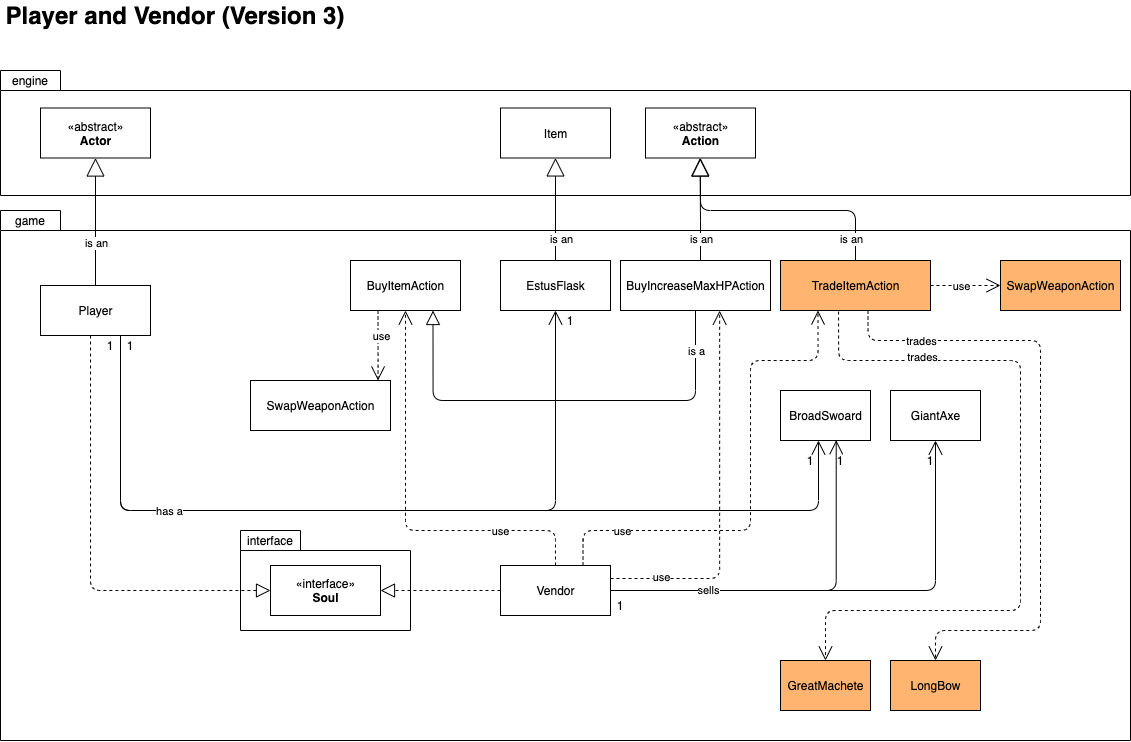

The diagram above was exported from draw.io. Its source (the exported page's mxGraphModel, read from the mxfile embedded in the PNG):
<mxGraphModel dx="1694" dy="756" grid="1" gridSize="10" guides="1" tooltips="1" connect="1" arrows="1" fold="1" page="1" pageScale="1" pageWidth="850" pageHeight="1100" math="0" shadow="0">
  <root>
    <mxCell id="SIQ3-ih77ES0pcKTjTvV-0" />
    <mxCell id="SIQ3-ih77ES0pcKTjTvV-1" parent="SIQ3-ih77ES0pcKTjTvV-0" />
    <mxCell id="JF276Z1DLDsXy7IbTMuw-16" value="&lt;font style=&quot;font-size: 24px&quot;&gt;&lt;b&gt;Player and Vendor (Version 3)&lt;/b&gt;&lt;/font&gt;" style="text;html=1;strokeColor=none;fillColor=none;align=center;verticalAlign=middle;whiteSpace=wrap;rounded=0;" parent="SIQ3-ih77ES0pcKTjTvV-1" vertex="1">
      <mxGeometry x="60" y="40" width="350" height="30" as="geometry" />
    </mxCell>
    <mxCell id="sjjM24SewMar6RI3arGS-4" value="" style="shape=folder;fontStyle=1;spacingTop=10;tabWidth=60;tabHeight=20;tabPosition=left;html=1;fillColor=#FFFFFF;" parent="SIQ3-ih77ES0pcKTjTvV-1" vertex="1">
      <mxGeometry x="60" y="250" width="1130" height="530" as="geometry" />
    </mxCell>
    <mxCell id="sjjM24SewMar6RI3arGS-5" value="" style="shape=folder;fontStyle=1;spacingTop=10;tabWidth=60;tabHeight=20;tabPosition=left;html=1;fillColor=#FFFFFF;" parent="SIQ3-ih77ES0pcKTjTvV-1" vertex="1">
      <mxGeometry x="60" y="110" width="1130" height="125" as="geometry" />
    </mxCell>
    <mxCell id="sjjM24SewMar6RI3arGS-6" value="Player" style="html=1;" parent="SIQ3-ih77ES0pcKTjTvV-1" vertex="1">
      <mxGeometry x="100" y="325" width="110" height="50" as="geometry" />
    </mxCell>
    <mxCell id="sjjM24SewMar6RI3arGS-7" value="Item" style="html=1;" parent="SIQ3-ih77ES0pcKTjTvV-1" vertex="1">
      <mxGeometry x="560" y="147.5" width="110" height="50" as="geometry" />
    </mxCell>
    <mxCell id="sjjM24SewMar6RI3arGS-8" value="EstusFlask" style="html=1;fillColor=#FFFFFF;" parent="SIQ3-ih77ES0pcKTjTvV-1" vertex="1">
      <mxGeometry x="560" y="300" width="110" height="50" as="geometry" />
    </mxCell>
    <mxCell id="sjjM24SewMar6RI3arGS-9" value="BroadSwoard" style="html=1;fillColor=#FFFFFF;" parent="SIQ3-ih77ES0pcKTjTvV-1" vertex="1">
      <mxGeometry x="840" y="430" width="90" height="50" as="geometry" />
    </mxCell>
    <mxCell id="sjjM24SewMar6RI3arGS-10" value="GiantAxe" style="html=1;" parent="SIQ3-ih77ES0pcKTjTvV-1" vertex="1">
      <mxGeometry x="950" y="430" width="90" height="50" as="geometry" />
    </mxCell>
    <mxCell id="sjjM24SewMar6RI3arGS-12" value="BuyIncreaseMaxHPAction" style="html=1;fillColor=#FFFFFF;" parent="SIQ3-ih77ES0pcKTjTvV-1" vertex="1">
      <mxGeometry x="680" y="300" width="150" height="50" as="geometry" />
    </mxCell>
    <mxCell id="sjjM24SewMar6RI3arGS-13" value="" style="endArrow=block;endSize=16;endFill=0;html=1;edgeStyle=orthogonalEdgeStyle;exitX=0.5;exitY=0;exitDx=0;exitDy=0;entryX=0.5;entryY=1;entryDx=0;entryDy=0;" parent="SIQ3-ih77ES0pcKTjTvV-1" source="sjjM24SewMar6RI3arGS-8" target="sjjM24SewMar6RI3arGS-7" edge="1">
      <mxGeometry width="160" relative="1" as="geometry">
        <mxPoint x="560" y="375" as="sourcePoint" />
        <mxPoint x="660" y="335" as="targetPoint" />
        <Array as="points">
          <mxPoint x="615" y="198" />
        </Array>
      </mxGeometry>
    </mxCell>
    <mxCell id="sjjM24SewMar6RI3arGS-15" value="Vendor" style="html=1;fillColor=#FFFFFF;" parent="SIQ3-ih77ES0pcKTjTvV-1" vertex="1">
      <mxGeometry x="560" y="605" width="110" height="50" as="geometry" />
    </mxCell>
    <mxCell id="sjjM24SewMar6RI3arGS-16" value="" style="endArrow=open;endFill=1;endSize=12;html=1;edgeStyle=orthogonalEdgeStyle;entryX=0.5;entryY=1;entryDx=0;entryDy=0;" parent="SIQ3-ih77ES0pcKTjTvV-1" target="sjjM24SewMar6RI3arGS-8" edge="1">
      <mxGeometry width="160" relative="1" as="geometry">
        <mxPoint x="180" y="375" as="sourcePoint" />
        <mxPoint x="615" y="470" as="targetPoint" />
        <Array as="points">
          <mxPoint x="180" y="550" />
          <mxPoint x="615" y="550" />
        </Array>
      </mxGeometry>
    </mxCell>
    <mxCell id="sjjM24SewMar6RI3arGS-18" value="" style="endArrow=block;endSize=16;endFill=0;html=1;edgeStyle=orthogonalEdgeStyle;entryX=0.5;entryY=1;entryDx=0;entryDy=0;exitX=0.5;exitY=0;exitDx=0;exitDy=0;" parent="SIQ3-ih77ES0pcKTjTvV-1" source="sjjM24SewMar6RI3arGS-6" target="sjjM24SewMar6RI3arGS-21" edge="1">
      <mxGeometry width="160" relative="1" as="geometry">
        <mxPoint x="110" y="340" as="sourcePoint" />
        <mxPoint x="140" y="200" as="targetPoint" />
        <Array as="points" />
      </mxGeometry>
    </mxCell>
    <mxCell id="r0VM6NRZkMZzDWJy0W6v-0" value="is an" style="edgeLabel;html=1;align=center;verticalAlign=middle;resizable=0;points=[];" parent="sjjM24SewMar6RI3arGS-18" vertex="1" connectable="0">
      <mxGeometry x="-0.3217" relative="1" as="geometry">
        <mxPoint as="offset" />
      </mxGeometry>
    </mxCell>
    <mxCell id="sjjM24SewMar6RI3arGS-21" value="«abstract»&lt;br&gt;&lt;b&gt;Actor&lt;/b&gt;" style="html=1;" parent="SIQ3-ih77ES0pcKTjTvV-1" vertex="1">
      <mxGeometry x="100" y="147.5" width="110" height="50" as="geometry" />
    </mxCell>
    <mxCell id="sjjM24SewMar6RI3arGS-24" value="" style="endArrow=open;endFill=1;endSize=12;html=1;edgeStyle=orthogonalEdgeStyle;exitX=1;exitY=0.5;exitDx=0;exitDy=0;entryX=0.5;entryY=1;entryDx=0;entryDy=0;" parent="SIQ3-ih77ES0pcKTjTvV-1" source="sjjM24SewMar6RI3arGS-15" target="sjjM24SewMar6RI3arGS-10" edge="1">
      <mxGeometry width="160" relative="1" as="geometry">
        <mxPoint x="1135" y="475" as="sourcePoint" />
        <mxPoint x="980" y="595" as="targetPoint" />
        <Array as="points">
          <mxPoint x="995" y="630" />
        </Array>
      </mxGeometry>
    </mxCell>
    <mxCell id="sjjM24SewMar6RI3arGS-25" value="" style="endArrow=open;endFill=1;endSize=12;html=1;edgeStyle=orthogonalEdgeStyle;exitX=1;exitY=0.5;exitDx=0;exitDy=0;entryX=0.619;entryY=0.993;entryDx=0;entryDy=0;entryPerimeter=0;" parent="SIQ3-ih77ES0pcKTjTvV-1" source="sjjM24SewMar6RI3arGS-15" edge="1" target="sjjM24SewMar6RI3arGS-9">
      <mxGeometry width="160" relative="1" as="geometry">
        <mxPoint x="790" y="635" as="sourcePoint" />
        <mxPoint x="885" y="450" as="targetPoint" />
        <Array as="points">
          <mxPoint x="896" y="630" />
        </Array>
      </mxGeometry>
    </mxCell>
    <mxCell id="sjjM24SewMar6RI3arGS-26" value="" style="endArrow=open;endFill=1;endSize=12;html=1;edgeStyle=orthogonalEdgeStyle;dashed=1;entryX=0.661;entryY=1.002;entryDx=0;entryDy=0;entryPerimeter=0;" parent="SIQ3-ih77ES0pcKTjTvV-1" target="sjjM24SewMar6RI3arGS-12" edge="1">
      <mxGeometry width="160" relative="1" as="geometry">
        <mxPoint x="670" y="618" as="sourcePoint" />
        <mxPoint x="780" y="375" as="targetPoint" />
        <Array as="points">
          <mxPoint x="779" y="618" />
        </Array>
      </mxGeometry>
    </mxCell>
    <mxCell id="gCBNYT3uJ6Bzjv49f9Ez-3" value="use" style="edgeLabel;html=1;align=center;verticalAlign=middle;resizable=0;points=[];" parent="sjjM24SewMar6RI3arGS-26" vertex="1" connectable="0">
      <mxGeometry x="-0.786" y="2" relative="1" as="geometry">
        <mxPoint x="10" as="offset" />
      </mxGeometry>
    </mxCell>
    <mxCell id="sjjM24SewMar6RI3arGS-27" value="engine" style="text;html=1;strokeColor=none;fillColor=none;align=center;verticalAlign=middle;whiteSpace=wrap;rounded=0;" parent="SIQ3-ih77ES0pcKTjTvV-1" vertex="1">
      <mxGeometry x="70" y="110" width="40" height="20" as="geometry" />
    </mxCell>
    <mxCell id="sjjM24SewMar6RI3arGS-30" value="BuyItemAction" style="html=1;fillColor=#FFFFFF;" parent="SIQ3-ih77ES0pcKTjTvV-1" vertex="1">
      <mxGeometry x="410" y="300" width="110" height="50" as="geometry" />
    </mxCell>
    <mxCell id="sjjM24SewMar6RI3arGS-32" value="game" style="text;html=1;strokeColor=none;fillColor=none;align=center;verticalAlign=middle;whiteSpace=wrap;rounded=0;" parent="SIQ3-ih77ES0pcKTjTvV-1" vertex="1">
      <mxGeometry x="70" y="250" width="40" height="20" as="geometry" />
    </mxCell>
    <mxCell id="sjjM24SewMar6RI3arGS-45" value="" style="shape=folder;fontStyle=1;spacingTop=10;tabWidth=60;tabHeight=20;tabPosition=left;html=1;" parent="SIQ3-ih77ES0pcKTjTvV-1" vertex="1">
      <mxGeometry x="300" y="570" width="170" height="100" as="geometry" />
    </mxCell>
    <mxCell id="sjjM24SewMar6RI3arGS-46" value="«interface»&lt;br&gt;&lt;b&gt;Soul&lt;/b&gt;" style="html=1;" parent="SIQ3-ih77ES0pcKTjTvV-1" vertex="1">
      <mxGeometry x="330" y="605" width="110" height="50" as="geometry" />
    </mxCell>
    <mxCell id="sjjM24SewMar6RI3arGS-48" value="" style="endArrow=block;dashed=1;endFill=0;endSize=12;html=1;edgeStyle=orthogonalEdgeStyle;entryX=0;entryY=0.5;entryDx=0;entryDy=0;" parent="SIQ3-ih77ES0pcKTjTvV-1" edge="1">
      <mxGeometry width="160" relative="1" as="geometry">
        <mxPoint x="150" y="375" as="sourcePoint" />
        <mxPoint x="330" y="630" as="targetPoint" />
        <Array as="points">
          <mxPoint x="150" y="630" />
        </Array>
      </mxGeometry>
    </mxCell>
    <mxCell id="sjjM24SewMar6RI3arGS-49" value="" style="endArrow=block;dashed=1;endFill=0;endSize=12;html=1;edgeStyle=orthogonalEdgeStyle;exitX=0;exitY=0.75;exitDx=0;exitDy=0;entryX=1;entryY=0.75;entryDx=0;entryDy=0;" parent="SIQ3-ih77ES0pcKTjTvV-1" edge="1">
      <mxGeometry width="160" relative="1" as="geometry">
        <mxPoint x="560" y="630" as="sourcePoint" />
        <mxPoint x="440" y="630" as="targetPoint" />
        <Array as="points">
          <mxPoint x="510" y="630.5" />
          <mxPoint x="470" y="630.5" />
        </Array>
      </mxGeometry>
    </mxCell>
    <mxCell id="sjjM24SewMar6RI3arGS-54" value="interface" style="text;html=1;strokeColor=none;fillColor=none;align=center;verticalAlign=middle;whiteSpace=wrap;rounded=0;" parent="SIQ3-ih77ES0pcKTjTvV-1" vertex="1">
      <mxGeometry x="310" y="570" width="40" height="20" as="geometry" />
    </mxCell>
    <mxCell id="ogTcWd0UUBQWpBoaVedl-2" value="" style="endArrow=open;endFill=1;endSize=12;html=1;edgeStyle=orthogonalEdgeStyle;entryX=0.5;entryY=1;entryDx=0;entryDy=0;startArrow=none;exitX=0.5;exitY=0;exitDx=0;exitDy=0;dashed=1;" parent="SIQ3-ih77ES0pcKTjTvV-1" source="sjjM24SewMar6RI3arGS-15" target="sjjM24SewMar6RI3arGS-30" edge="1">
      <mxGeometry width="160" relative="1" as="geometry">
        <mxPoint x="320" y="435" as="sourcePoint" />
        <mxPoint x="190" y="385" as="targetPoint" />
        <Array as="points">
          <mxPoint x="615" y="570" />
          <mxPoint x="465" y="570" />
        </Array>
      </mxGeometry>
    </mxCell>
    <mxCell id="l4tbLcogICNizWmv4Cb_-10" value="use" style="edgeLabel;html=1;align=center;verticalAlign=middle;resizable=0;points=[];" parent="ogTcWd0UUBQWpBoaVedl-2" vertex="1" connectable="0">
      <mxGeometry x="-0.6485" y="-1" relative="1" as="geometry">
        <mxPoint x="-19" y="1" as="offset" />
      </mxGeometry>
    </mxCell>
    <mxCell id="vgoWxq3NfkmV38pCWqsV-3" value="1" style="text;html=1;strokeColor=none;fillColor=none;align=center;verticalAlign=middle;whiteSpace=wrap;rounded=0;" parent="SIQ3-ih77ES0pcKTjTvV-1" vertex="1">
      <mxGeometry x="980" y="490" width="20" height="20" as="geometry" />
    </mxCell>
    <mxCell id="vgoWxq3NfkmV38pCWqsV-6" value="1" style="text;html=1;strokeColor=none;fillColor=none;align=center;verticalAlign=middle;whiteSpace=wrap;rounded=0;" parent="SIQ3-ih77ES0pcKTjTvV-1" vertex="1">
      <mxGeometry x="160" y="375" width="20" height="20" as="geometry" />
    </mxCell>
    <mxCell id="vgoWxq3NfkmV38pCWqsV-7" value="1" style="text;html=1;strokeColor=none;fillColor=none;align=center;verticalAlign=middle;whiteSpace=wrap;rounded=0;" parent="SIQ3-ih77ES0pcKTjTvV-1" vertex="1">
      <mxGeometry x="180" y="375" width="20" height="20" as="geometry" />
    </mxCell>
    <mxCell id="vgoWxq3NfkmV38pCWqsV-10" value="1" style="text;html=1;strokeColor=none;fillColor=none;align=center;verticalAlign=middle;whiteSpace=wrap;rounded=0;" parent="SIQ3-ih77ES0pcKTjTvV-1" vertex="1">
      <mxGeometry x="860" y="490" width="20" height="20" as="geometry" />
    </mxCell>
    <mxCell id="ayfi0h4Y812cAc58a4cF-2" value="«abstract»&lt;br&gt;&lt;b&gt;Action&lt;/b&gt;" style="html=1;" parent="SIQ3-ih77ES0pcKTjTvV-1" vertex="1">
      <mxGeometry x="705" y="147.5" width="110" height="50" as="geometry" />
    </mxCell>
    <mxCell id="ayfi0h4Y812cAc58a4cF-3" value="" style="endArrow=block;endSize=16;endFill=0;html=1;edgeStyle=orthogonalEdgeStyle;entryX=0.5;entryY=1;entryDx=0;entryDy=0;" parent="SIQ3-ih77ES0pcKTjTvV-1" edge="1">
      <mxGeometry width="160" relative="1" as="geometry">
        <mxPoint x="760" y="300" as="sourcePoint" />
        <mxPoint x="759.5" y="197.5" as="targetPoint" />
        <Array as="points">
          <mxPoint x="760" y="260" />
        </Array>
      </mxGeometry>
    </mxCell>
    <mxCell id="k_qn2brrdWQHqExrx0h0-1" value="" style="endArrow=block;endFill=0;endSize=12;html=1;edgeStyle=orthogonalEdgeStyle;entryX=0.75;entryY=1;entryDx=0;entryDy=0;exitX=0.5;exitY=1;exitDx=0;exitDy=0;" parent="SIQ3-ih77ES0pcKTjTvV-1" source="sjjM24SewMar6RI3arGS-12" target="sjjM24SewMar6RI3arGS-30" edge="1">
      <mxGeometry width="160" relative="1" as="geometry">
        <mxPoint x="710" y="450.0200000000001" as="sourcePoint" />
        <mxPoint x="480" y="425" as="targetPoint" />
        <Array as="points">
          <mxPoint x="755" y="440" />
          <mxPoint x="493" y="440" />
        </Array>
      </mxGeometry>
    </mxCell>
    <mxCell id="k_qn2brrdWQHqExrx0h0-6" value="is a" style="edgeLabel;html=1;align=center;verticalAlign=middle;resizable=0;points=[];" parent="k_qn2brrdWQHqExrx0h0-1" connectable="0" vertex="1">
      <mxGeometry x="0.1751" y="-4" relative="1" as="geometry">
        <mxPoint x="170" y="-46" as="offset" />
      </mxGeometry>
    </mxCell>
    <mxCell id="k_qn2brrdWQHqExrx0h0-5" value="sells" style="edgeLabel;html=1;align=center;verticalAlign=middle;resizable=0;points=[];" parent="SIQ3-ih77ES0pcKTjTvV-1" connectable="0" vertex="1">
      <mxGeometry x="714.800616102699" y="625.507654415883" as="geometry">
        <mxPoint x="52" y="4" as="offset" />
      </mxGeometry>
    </mxCell>
    <mxCell id="NxPESJoitO4yPbvgknYv-0" value="SwapWeaponAction" style="html=1;fillColor=#FFFFFF;" parent="SIQ3-ih77ES0pcKTjTvV-1" vertex="1">
      <mxGeometry x="310" y="420" width="140" height="50" as="geometry" />
    </mxCell>
    <mxCell id="NxPESJoitO4yPbvgknYv-2" value="" style="endArrow=open;endSize=12;dashed=1;html=1;edgeStyle=orthogonalEdgeStyle;exitX=0.25;exitY=1;exitDx=0;exitDy=0;entryX=0.911;entryY=0;entryDx=0;entryDy=0;entryPerimeter=0;" parent="SIQ3-ih77ES0pcKTjTvV-1" source="sjjM24SewMar6RI3arGS-30" target="NxPESJoitO4yPbvgknYv-0" edge="1">
      <mxGeometry width="160" relative="1" as="geometry">
        <mxPoint x="220" y="347.5" as="sourcePoint" />
        <mxPoint x="420" y="350" as="targetPoint" />
        <Array as="points">
          <mxPoint x="438" y="400" />
          <mxPoint x="438" y="400" />
        </Array>
      </mxGeometry>
    </mxCell>
    <mxCell id="NxPESJoitO4yPbvgknYv-3" value="use" style="edgeLabel;html=1;align=center;verticalAlign=middle;resizable=0;points=[];" parent="NxPESJoitO4yPbvgknYv-2" connectable="0" vertex="1">
      <mxGeometry x="-0.4286" y="-2" relative="1" as="geometry">
        <mxPoint x="5" y="5" as="offset" />
      </mxGeometry>
    </mxCell>
    <mxCell id="Ya6jmffaFC72pa4V8jIf-0" value="" style="endArrow=open;endFill=1;endSize=12;html=1;edgeStyle=orthogonalEdgeStyle;entryX=0.422;entryY=1;entryDx=0;entryDy=0;startArrow=none;exitX=0;exitY=0;exitDx=0;exitDy=0;entryPerimeter=0;" parent="SIQ3-ih77ES0pcKTjTvV-1" source="vgoWxq3NfkmV38pCWqsV-7" edge="1" target="sjjM24SewMar6RI3arGS-9">
      <mxGeometry width="160" relative="1" as="geometry">
        <mxPoint x="80.00000000000023" y="375" as="sourcePoint" />
        <mxPoint x="885" y="450" as="targetPoint" />
        <Array as="points">
          <mxPoint x="180" y="550" />
          <mxPoint x="878" y="550" />
        </Array>
      </mxGeometry>
    </mxCell>
    <mxCell id="Ya6jmffaFC72pa4V8jIf-1" value="has a" style="edgeLabel;html=1;align=center;verticalAlign=middle;resizable=0;points=[];" parent="Ya6jmffaFC72pa4V8jIf-0" connectable="0" vertex="1">
      <mxGeometry x="-0.341" y="-2" relative="1" as="geometry">
        <mxPoint x="-88" y="-2" as="offset" />
      </mxGeometry>
    </mxCell>
    <mxCell id="IVqxPWWjafHJHoweaEoh-3" value="GreatMachete" style="html=1;fillColor=#FFB570;" vertex="1" parent="SIQ3-ih77ES0pcKTjTvV-1">
      <mxGeometry x="840" y="700" width="90" height="50" as="geometry" />
    </mxCell>
    <mxCell id="IVqxPWWjafHJHoweaEoh-4" value="1" style="text;html=1;strokeColor=none;fillColor=none;align=center;verticalAlign=middle;whiteSpace=wrap;rounded=0;" vertex="1" parent="SIQ3-ih77ES0pcKTjTvV-1">
      <mxGeometry x="620" y="350" width="20" height="20" as="geometry" />
    </mxCell>
    <mxCell id="IVqxPWWjafHJHoweaEoh-5" value="LongBow" style="html=1;fillColor=#FFB570;" vertex="1" parent="SIQ3-ih77ES0pcKTjTvV-1">
      <mxGeometry x="950" y="700" width="90" height="50" as="geometry" />
    </mxCell>
    <mxCell id="IVqxPWWjafHJHoweaEoh-6" value="1" style="text;html=1;strokeColor=none;fillColor=none;align=center;verticalAlign=middle;whiteSpace=wrap;rounded=0;" vertex="1" parent="SIQ3-ih77ES0pcKTjTvV-1">
      <mxGeometry x="890" y="490" width="20" height="20" as="geometry" />
    </mxCell>
    <mxCell id="IVqxPWWjafHJHoweaEoh-7" value="TradeItemAction" style="html=1;fillColor=#FFB570;" vertex="1" parent="SIQ3-ih77ES0pcKTjTvV-1">
      <mxGeometry x="840" y="300" width="150" height="50" as="geometry" />
    </mxCell>
    <mxCell id="IVqxPWWjafHJHoweaEoh-8" value="" style="endArrow=block;endSize=16;endFill=0;html=1;edgeStyle=orthogonalEdgeStyle;entryX=0.5;entryY=1;entryDx=0;entryDy=0;exitX=0.5;exitY=0;exitDx=0;exitDy=0;" edge="1" parent="SIQ3-ih77ES0pcKTjTvV-1" source="IVqxPWWjafHJHoweaEoh-7" target="ayfi0h4Y812cAc58a4cF-2">
      <mxGeometry width="160" relative="1" as="geometry">
        <mxPoint x="770" y="310" as="sourcePoint" />
        <mxPoint x="769.5" y="207.5" as="targetPoint" />
        <Array as="points">
          <mxPoint x="915" y="250" />
          <mxPoint x="760" y="250" />
        </Array>
      </mxGeometry>
    </mxCell>
    <mxCell id="IVqxPWWjafHJHoweaEoh-9" value="" style="endArrow=open;endFill=1;endSize=12;html=1;edgeStyle=orthogonalEdgeStyle;entryX=0.5;entryY=0;entryDx=0;entryDy=0;startArrow=none;exitX=0.387;exitY=1.02;exitDx=0;exitDy=0;dashed=1;exitPerimeter=0;" edge="1" parent="SIQ3-ih77ES0pcKTjTvV-1" source="IVqxPWWjafHJHoweaEoh-7" target="IVqxPWWjafHJHoweaEoh-3">
      <mxGeometry width="160" relative="1" as="geometry">
        <mxPoint x="475" y="360" as="sourcePoint" />
        <mxPoint x="625" y="615" as="targetPoint" />
        <Array as="points">
          <mxPoint x="898" y="400" />
          <mxPoint x="1080" y="400" />
          <mxPoint x="1080" y="650" />
          <mxPoint x="885" y="650" />
        </Array>
      </mxGeometry>
    </mxCell>
    <mxCell id="IVqxPWWjafHJHoweaEoh-11" value="" style="endArrow=open;endFill=1;endSize=12;html=1;edgeStyle=orthogonalEdgeStyle;entryX=0.5;entryY=0;entryDx=0;entryDy=0;startArrow=none;exitX=0.5;exitY=1;exitDx=0;exitDy=0;dashed=1;" edge="1" parent="SIQ3-ih77ES0pcKTjTvV-1" target="IVqxPWWjafHJHoweaEoh-5">
      <mxGeometry width="160" relative="1" as="geometry">
        <mxPoint x="927.5" y="350" as="sourcePoint" />
        <mxPoint x="935" y="705" as="targetPoint" />
        <Array as="points">
          <mxPoint x="928" y="380" />
          <mxPoint x="1100" y="380" />
          <mxPoint x="1100" y="670" />
          <mxPoint x="995" y="670" />
        </Array>
      </mxGeometry>
    </mxCell>
    <mxCell id="IVqxPWWjafHJHoweaEoh-12" value="trades" style="edgeLabel;html=1;align=center;verticalAlign=middle;resizable=0;points=[];" vertex="1" connectable="0" parent="IVqxPWWjafHJHoweaEoh-11">
      <mxGeometry x="-0.6485" y="-1" relative="1" as="geometry">
        <mxPoint x="-27" y="-1" as="offset" />
      </mxGeometry>
    </mxCell>
    <mxCell id="IVqxPWWjafHJHoweaEoh-15" value="trades" style="edgeLabel;html=1;align=center;verticalAlign=middle;resizable=0;points=[];" vertex="1" connectable="0" parent="SIQ3-ih77ES0pcKTjTvV-1">
      <mxGeometry x="980.003333333333" y="400.0000000000002" as="geometry">
        <mxPoint x="1" y="-4" as="offset" />
      </mxGeometry>
    </mxCell>
    <mxCell id="IVqxPWWjafHJHoweaEoh-16" value="1" style="text;html=1;strokeColor=none;fillColor=none;align=center;verticalAlign=middle;whiteSpace=wrap;rounded=0;" vertex="1" parent="SIQ3-ih77ES0pcKTjTvV-1">
      <mxGeometry x="670" y="635" width="20" height="20" as="geometry" />
    </mxCell>
    <mxCell id="IVqxPWWjafHJHoweaEoh-17" value="" style="endArrow=open;endFill=1;endSize=12;html=1;edgeStyle=orthogonalEdgeStyle;dashed=1;entryX=0.25;entryY=1;entryDx=0;entryDy=0;exitX=0.75;exitY=0;exitDx=0;exitDy=0;" edge="1" parent="SIQ3-ih77ES0pcKTjTvV-1" source="sjjM24SewMar6RI3arGS-15" target="IVqxPWWjafHJHoweaEoh-7">
      <mxGeometry width="160" relative="1" as="geometry">
        <mxPoint x="680" y="628" as="sourcePoint" />
        <mxPoint x="789.1500000000001" y="360.1" as="targetPoint" />
        <Array as="points">
          <mxPoint x="643" y="570" />
          <mxPoint x="810" y="570" />
          <mxPoint x="810" y="400" />
          <mxPoint x="878" y="400" />
        </Array>
      </mxGeometry>
    </mxCell>
    <mxCell id="IVqxPWWjafHJHoweaEoh-18" value="use" style="edgeLabel;html=1;align=center;verticalAlign=middle;resizable=0;points=[];" vertex="1" connectable="0" parent="IVqxPWWjafHJHoweaEoh-17">
      <mxGeometry x="-0.786" y="2" relative="1" as="geometry">
        <mxPoint x="21" y="2" as="offset" />
      </mxGeometry>
    </mxCell>
    <mxCell id="PLsTKVRUfyU-05FbT7DW-0" value="is an" style="edgeLabel;html=1;align=center;verticalAlign=middle;resizable=0;points=[];" vertex="1" connectable="0" parent="SIQ3-ih77ES0pcKTjTvV-1">
      <mxGeometry x="180" y="292" as="geometry">
        <mxPoint x="440" y="-14" as="offset" />
      </mxGeometry>
    </mxCell>
    <mxCell id="PLsTKVRUfyU-05FbT7DW-1" value="is an" style="edgeLabel;html=1;align=center;verticalAlign=middle;resizable=0;points=[];" vertex="1" connectable="0" parent="SIQ3-ih77ES0pcKTjTvV-1">
      <mxGeometry x="320" y="292" as="geometry">
        <mxPoint x="440" y="-14" as="offset" />
      </mxGeometry>
    </mxCell>
    <mxCell id="PLsTKVRUfyU-05FbT7DW-2" value="is an" style="edgeLabel;html=1;align=center;verticalAlign=middle;resizable=0;points=[];" vertex="1" connectable="0" parent="SIQ3-ih77ES0pcKTjTvV-1">
      <mxGeometry x="470" y="292" as="geometry">
        <mxPoint x="440" y="-14" as="offset" />
      </mxGeometry>
    </mxCell>
    <mxCell id="PLsTKVRUfyU-05FbT7DW-3" value="SwapWeaponAction" style="html=1;fillColor=#FFB570;" vertex="1" parent="SIQ3-ih77ES0pcKTjTvV-1">
      <mxGeometry x="1060" y="300" width="120" height="50" as="geometry" />
    </mxCell>
    <mxCell id="PLsTKVRUfyU-05FbT7DW-4" value="" style="endArrow=open;endSize=12;dashed=1;html=1;edgeStyle=orthogonalEdgeStyle;entryX=0;entryY=0.5;entryDx=0;entryDy=0;" edge="1" parent="SIQ3-ih77ES0pcKTjTvV-1" target="PLsTKVRUfyU-05FbT7DW-3">
      <mxGeometry width="160" relative="1" as="geometry">
        <mxPoint x="990" y="325" as="sourcePoint" />
        <mxPoint x="447.53999999999996" y="430" as="targetPoint" />
        <Array as="points">
          <mxPoint x="1010" y="325" />
          <mxPoint x="1010" y="325" />
        </Array>
      </mxGeometry>
    </mxCell>
    <mxCell id="PLsTKVRUfyU-05FbT7DW-5" value="use" style="edgeLabel;html=1;align=center;verticalAlign=middle;resizable=0;points=[];" connectable="0" vertex="1" parent="PLsTKVRUfyU-05FbT7DW-4">
      <mxGeometry x="-0.4286" y="-2" relative="1" as="geometry">
        <mxPoint x="10" y="-2" as="offset" />
      </mxGeometry>
    </mxCell>
  </root>
</mxGraphModel>